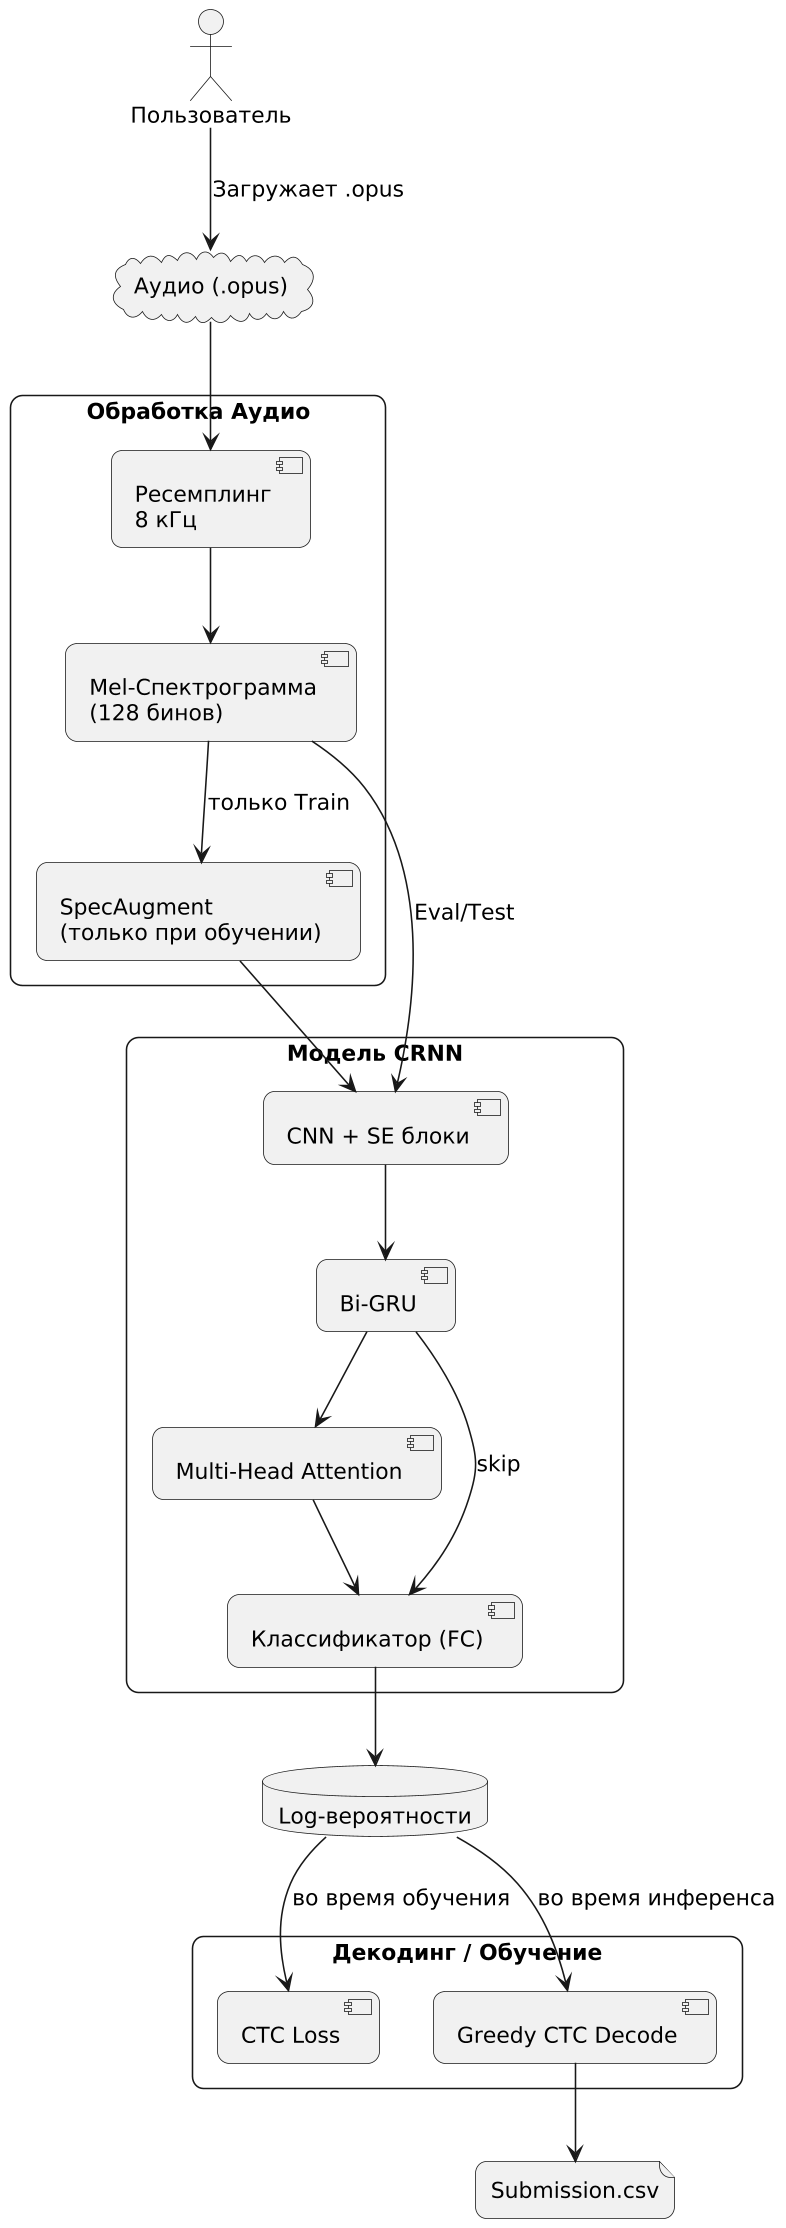

The diagram above was rendered by PlantUML. Its source (embedded in the PNG):
@startuml
' Без темы и теней
left to right direction
top to bottom direction
skinparam backgroundColor transparent
skinparam dpi 150
skinparam shadowing false
skinparam defaultFontSize 14
skinparam roundcorner 15
skinparam packageStyle rectangle

actor User as "Пользователь"
cloud "Аудио (.opus)" as Audio

rectangle "Обработка Аудио" {
  component "Ресемплинг\n8 кГц" as Resample
  component "Mel-Спектрограмма\n(128 бинов)" as MelSpec
  component "SpecAugment\n(только при обучении)" as Augment
}

rectangle "Модель CRNN" {
  component "CNN + SE блоки"
  component "Bi-GRU"
  component "Multi-Head Attention"
  component "Классификатор (FC)"
}

database "Log-вероятности" as LogProbs

rectangle "Декодинг / Обучение" {
  component "CTC Loss"
  component "Greedy CTC Decode"
}

file "Submission.csv" as Submission

User --> Audio : Загружает .opus
Audio --> Resample
Resample --> MelSpec
MelSpec --> Augment : только Train
Augment --> "CNN + SE блоки"
MelSpec --> "CNN + SE блоки" : Eval/Test

"CNN + SE блоки" --> "Bi-GRU"
"Bi-GRU" --> "Multi-Head Attention"
"Multi-Head Attention" --> "Классификатор (FC)"
"Bi-GRU" --> "Классификатор (FC)" : skip
"Классификатор (FC)" --> LogProbs

LogProbs --> "CTC Loss" : во время обучения
LogProbs --> "Greedy CTC Decode" : во время инференса
"Greedy CTC Decode" --> Submission
@enduml